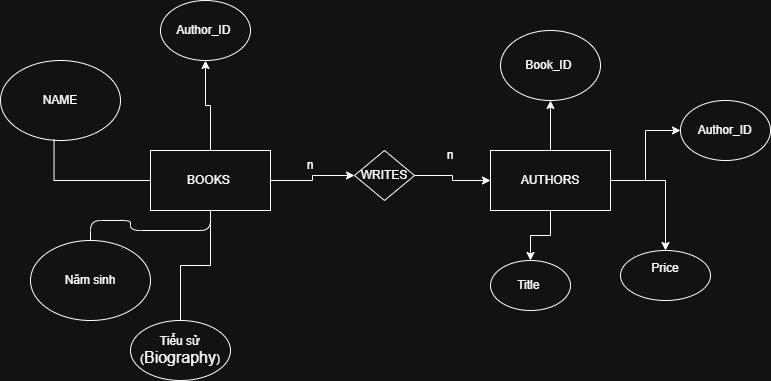

The diagram above was exported from draw.io. Its source (the exported page's mxGraphModel, read from the mxfile embedded in the PNG):
<mxGraphModel dx="1333" dy="731" grid="1" gridSize="10" guides="1" tooltips="1" connect="1" arrows="1" fold="1" page="1" pageScale="1" pageWidth="827" pageHeight="1169" math="0" shadow="0">
  <root>
    <mxCell id="0" />
    <mxCell id="1" parent="0" />
    <mxCell id="rePvFA_4mKAahdMNpgUH-3" edge="1" parent="1" source="rePvFA_4mKAahdMNpgUH-1" style="edgeStyle=orthogonalEdgeStyle;rounded=0;orthogonalLoop=1;jettySize=auto;html=1;" target="rePvFA_4mKAahdMNpgUH-4">
      <mxGeometry relative="1" as="geometry">
        <mxPoint x="230" y="180" as="targetPoint" />
      </mxGeometry>
    </mxCell>
    <mxCell id="rePvFA_4mKAahdMNpgUH-7" edge="1" parent="1" source="rePvFA_4mKAahdMNpgUH-1" style="edgeStyle=orthogonalEdgeStyle;rounded=1;orthogonalLoop=1;jettySize=auto;html=1;curved=0;startArrow=none;startFill=0;endArrow=none;endFill=0;" target="rePvFA_4mKAahdMNpgUH-8">
      <mxGeometry relative="1" as="geometry">
        <mxPoint x="200" y="480" as="targetPoint" />
      </mxGeometry>
    </mxCell>
    <mxCell id="rePvFA_4mKAahdMNpgUH-11" edge="1" parent="1" source="rePvFA_4mKAahdMNpgUH-1" style="edgeStyle=orthogonalEdgeStyle;rounded=0;orthogonalLoop=1;jettySize=auto;html=1;endArrow=none;endFill=0;" target="rePvFA_4mKAahdMNpgUH-12">
      <mxGeometry relative="1" as="geometry">
        <mxPoint x="220" y="520" as="targetPoint" />
      </mxGeometry>
    </mxCell>
    <mxCell id="rePvFA_4mKAahdMNpgUH-21" edge="1" parent="1" source="rePvFA_4mKAahdMNpgUH-1" style="edgeStyle=orthogonalEdgeStyle;rounded=0;orthogonalLoop=1;jettySize=auto;html=1;" target="rePvFA_4mKAahdMNpgUH-22">
      <mxGeometry relative="1" as="geometry">
        <mxPoint x="360" y="340" as="targetPoint" />
      </mxGeometry>
    </mxCell>
    <mxCell id="rePvFA_4mKAahdMNpgUH-1" parent="1" style="rounded=0;whiteSpace=wrap;html=1;" value="BOOKS&amp;nbsp;" vertex="1">
      <mxGeometry height="60" width="120" x="180" y="310" as="geometry" />
    </mxCell>
    <mxCell id="rePvFA_4mKAahdMNpgUH-13" edge="1" parent="1" source="rePvFA_4mKAahdMNpgUH-2" style="edgeStyle=orthogonalEdgeStyle;rounded=0;orthogonalLoop=1;jettySize=auto;html=1;" target="rePvFA_4mKAahdMNpgUH-14">
      <mxGeometry relative="1" as="geometry">
        <mxPoint x="590" y="240" as="targetPoint" />
      </mxGeometry>
    </mxCell>
    <mxCell id="rePvFA_4mKAahdMNpgUH-15" edge="1" parent="1" source="rePvFA_4mKAahdMNpgUH-2" style="edgeStyle=orthogonalEdgeStyle;rounded=0;orthogonalLoop=1;jettySize=auto;html=1;" target="rePvFA_4mKAahdMNpgUH-16">
      <mxGeometry relative="1" as="geometry">
        <mxPoint x="580" y="460" as="targetPoint" />
      </mxGeometry>
    </mxCell>
    <mxCell id="rePvFA_4mKAahdMNpgUH-17" edge="1" parent="1" source="rePvFA_4mKAahdMNpgUH-2" style="edgeStyle=orthogonalEdgeStyle;rounded=0;orthogonalLoop=1;jettySize=auto;html=1;" target="rePvFA_4mKAahdMNpgUH-18">
      <mxGeometry relative="1" as="geometry">
        <mxPoint x="700" y="310" as="targetPoint" />
      </mxGeometry>
    </mxCell>
    <mxCell id="rePvFA_4mKAahdMNpgUH-19" edge="1" parent="1" source="rePvFA_4mKAahdMNpgUH-2" style="edgeStyle=orthogonalEdgeStyle;rounded=0;orthogonalLoop=1;jettySize=auto;html=1;" target="rePvFA_4mKAahdMNpgUH-20">
      <mxGeometry relative="1" as="geometry">
        <mxPoint x="670" y="420" as="targetPoint" />
      </mxGeometry>
    </mxCell>
    <mxCell id="rePvFA_4mKAahdMNpgUH-2" parent="1" style="rounded=0;whiteSpace=wrap;html=1;" value="AUTHORS" vertex="1">
      <mxGeometry height="60" width="120" x="520" y="310" as="geometry" />
    </mxCell>
    <mxCell id="rePvFA_4mKAahdMNpgUH-4" parent="1" style="ellipse;whiteSpace=wrap;html=1;" value="Author_ID&amp;nbsp;" vertex="1">
      <mxGeometry height="60" width="90" x="190" y="160" as="geometry" />
    </mxCell>
    <mxCell id="rePvFA_4mKAahdMNpgUH-6" parent="1" style="ellipse;whiteSpace=wrap;html=1;" value="NAME" vertex="1">
      <mxGeometry height="80" width="120" x="30" y="220" as="geometry" />
    </mxCell>
    <mxCell id="rePvFA_4mKAahdMNpgUH-8" parent="1" style="ellipse;whiteSpace=wrap;html=1;" value="Năm sinh" vertex="1">
      <mxGeometry height="80" width="120" x="60" y="400" as="geometry" />
    </mxCell>
    <mxCell id="rePvFA_4mKAahdMNpgUH-10" edge="1" parent="1" source="rePvFA_4mKAahdMNpgUH-1" style="edgeStyle=orthogonalEdgeStyle;rounded=0;orthogonalLoop=1;jettySize=auto;html=1;entryX=0.446;entryY=0.988;entryDx=0;entryDy=0;entryPerimeter=0;endArrow=none;endFill=0;" target="rePvFA_4mKAahdMNpgUH-6">
      <mxGeometry relative="1" as="geometry" />
    </mxCell>
    <mxCell id="rePvFA_4mKAahdMNpgUH-12" parent="1" style="ellipse;whiteSpace=wrap;html=1;" value="&lt;div&gt;Tiểu sử (&lt;span style=&quot;font-size:12.0pt;line-height:115%;&lt;br/&gt;font-family:&amp;quot;Aptos&amp;quot;,sans-serif;mso-ascii-theme-font:minor-latin;mso-fareast-font-family:&lt;br/&gt;Aptos;mso-fareast-theme-font:minor-latin;mso-hansi-theme-font:minor-latin;&lt;br/&gt;mso-bidi-font-family:&amp;quot;Times New Roman&amp;quot;;mso-bidi-theme-font:minor-bidi;&lt;br/&gt;mso-ansi-language:EN-US;mso-fareast-language:EN-US;mso-bidi-language:AR-SA&quot;&gt;Biography&lt;/span&gt;)&lt;/div&gt;" vertex="1">
      <mxGeometry height="60" width="100" x="160" y="480" as="geometry" />
    </mxCell>
    <mxCell id="rePvFA_4mKAahdMNpgUH-14" parent="1" style="ellipse;whiteSpace=wrap;html=1;" value="Book_ID&amp;nbsp;" vertex="1">
      <mxGeometry height="70" width="100" x="530" y="190" as="geometry" />
    </mxCell>
    <mxCell id="rePvFA_4mKAahdMNpgUH-16" parent="1" style="ellipse;whiteSpace=wrap;html=1;" value="Title&amp;nbsp;" vertex="1">
      <mxGeometry height="50" width="80" x="520" y="420" as="geometry" />
    </mxCell>
    <mxCell id="rePvFA_4mKAahdMNpgUH-18" parent="1" style="ellipse;whiteSpace=wrap;html=1;" value="&amp;nbsp;Author_ID&amp;nbsp;" vertex="1">
      <mxGeometry height="60" width="90" x="710" y="260" as="geometry" />
    </mxCell>
    <mxCell id="rePvFA_4mKAahdMNpgUH-20" parent="1" style="ellipse;whiteSpace=wrap;html=1;" value="&#10;Price &#10;&#10;" vertex="1">
      <mxGeometry height="50" width="90" x="650" y="410" as="geometry" />
    </mxCell>
    <mxCell id="rePvFA_4mKAahdMNpgUH-23" edge="1" parent="1" source="rePvFA_4mKAahdMNpgUH-22" style="edgeStyle=orthogonalEdgeStyle;rounded=0;orthogonalLoop=1;jettySize=auto;html=1;entryX=0;entryY=0.5;entryDx=0;entryDy=0;" target="rePvFA_4mKAahdMNpgUH-2">
      <mxGeometry relative="1" as="geometry" />
    </mxCell>
    <mxCell id="rePvFA_4mKAahdMNpgUH-22" parent="1" style="rhombus;whiteSpace=wrap;html=1;" value="WRITES" vertex="1">
      <mxGeometry height="50" width="60" x="384" y="310" as="geometry" />
    </mxCell>
    <mxCell id="rePvFA_4mKAahdMNpgUH-24" parent="1" style="text;html=1;whiteSpace=wrap;strokeColor=none;fillColor=none;align=center;verticalAlign=middle;rounded=0;" value="n" vertex="1">
      <mxGeometry height="30" width="60" x="310" y="310" as="geometry" />
    </mxCell>
    <mxCell id="rePvFA_4mKAahdMNpgUH-25" parent="1" style="text;html=1;whiteSpace=wrap;strokeColor=none;fillColor=none;align=center;verticalAlign=middle;rounded=0;" value="n" vertex="1">
      <mxGeometry height="30" width="60" x="450" y="300" as="geometry" />
    </mxCell>
  </root>
</mxGraphModel>